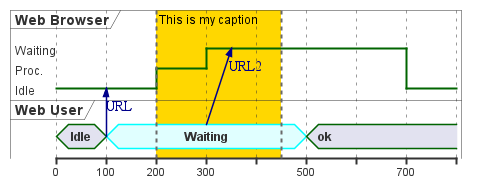

The diagram above was rendered by PlantUML. Its source (embedded in the PNG):
@startuml
robust "Web Browser" as WB
concise "Web User" as WU

@0
WU is Idle
WB is Idle

@100
WU -> WB : URL
WU is Waiting #LightCyan;line:Aqua

@200
WB is Proc.

@300
WU -> WB@350 : URL2
WB is Waiting

@+200
WU is ok

@+200
WB is Idle

highlight 200 to 450 #Gold;line:DimGrey : This is my caption
@enduml